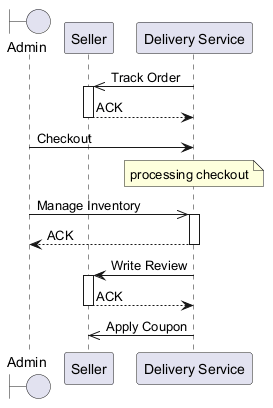

The diagram above was rendered by PlantUML. Its source (embedded in the PNG):
@startuml
skinparam backgroundColor #FFFFFF
skinparam classBackgroundColor #E8F4FA
skinparam classBorderColor #2C7DA0
boundary "Admin" as A
participant "Seller" as S
participant "Delivery Service" as DS
DS ->> S : Track Order
activate S
S --> DS : ACK
deactivate S
A -> DS : Checkout
note over DS : processing checkout
A ->> DS : Manage Inventory
activate DS
DS --> A : ACK
deactivate DS
DS -> S : Write Review
activate S
S --> DS : ACK
deactivate S
DS ->> S : Apply Coupon
@enduml